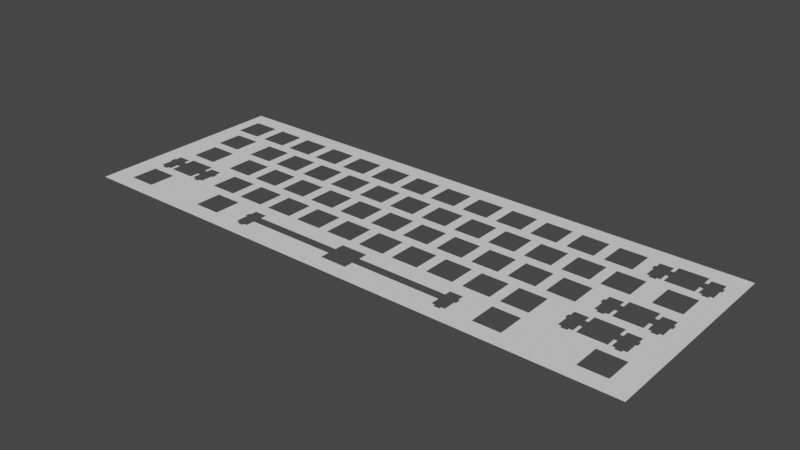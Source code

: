 # Source: wkl_60.blend  (saved by Blender 2.80.75; exported with 4.5.12 LTS)
import bpy
from mathutils import Matrix  # noqa: F401  (used for matrix-valued properties, if any)

bpy.ops.wm.read_factory_settings(use_empty=True)
scene = bpy.context.scene
scene.name = 'Scene'

# ---- collections
col_collection = bpy.data.collections.new('Collection'); scene.collection.children.link(col_collection)

# ---- world
world_world = bpy.data.worlds.new('World'); scene.world = world_world
world_world.use_nodes = True; world_world.node_tree.nodes.clear()
_N = world_world.node_tree.nodes; _L = world_world.node_tree.links
n0 = _N.new('ShaderNodeOutputWorld'); n0.name = 'World Output'; n0.location = (300, 300)
n1 = _N.new('ShaderNodeBackground'); n1.name = 'Background'; n1.location = (10, 300)
n1.inputs[0].default_value = (0.05088, 0.05088, 0.05088, 1.0)
_L.new(n1.outputs[0], n0.inputs[0])
n0.is_active_output = True
world_world.color = (0.05088, 0.05088, 0.05088)
world_world.use_sun_shadow = False
world_world.sun_shadow_jitter_overblur = 0.0

# ---- meshes
me_0_curve = bpy.data.meshes.new('0_curve_')
me_0_curve.from_pydata([(132.0, -25.82, 0.0), (130.2, -25.82, 0.0), (130.2, -27.02, 0.0), (126.9, -27.02, 0.0), (126.9, -25.82, 0.0), (125.2, -25.82, 0.0), (125.2, -21.35, 0.0), (123.7, -21.35, 0.0), (123.7, -26.05, 0.0), (109.7, -26.05, 0.0), (109.7, -21.35, 0.0), (108.2, -21.35, 0.0), (108.2, -25.82, 0.0), (106.4, -25.82, 0.0), (106.4, -27.02, 0.0), (103.1, -27.02, 0.0), (103.1, -25.82, 0.0), (101.4, -25.82, 0.0), (101.4, -19.55, 0.0), (100.6, -19.55, 0.0), (100.6, -16.75, 0.0), (101.4, -16.75, 0.0), (101.4, -13.52, 0.0), (108.2, -13.52, 0.0), (108.2, -16.75, 0.0), (109.7, -16.75, 0.0), (109.7, -12.05, 0.0), (123.7, -12.05, 0.0), (123.7, -16.75, 0.0), (125.2, -16.75, 0.0), (125.2, -13.52, 0.0), (132.0, -13.52, 0.0), (132.0, -16.75, 0.0), (132.8, -16.75, 0.0), (132.8, -19.55, 0.0), (132.0, -19.55, 0.0), (30.81, -26.05, 0.0), (16.81, -26.05, 0.0), (16.81, -12.05, 0.0), (30.81, -12.05, 0.0), (-128.4, -26.05, 0.0), (-114.4, -26.05, 0.0), (-114.4, -21.35, 0.0), (-112.9, -21.35, 0.0), (-112.9, -25.82, 0.0), (-111.2, -25.82, 0.0), (-111.2, -27.02, 0.0), (-107.9, -27.02, 0.0), (-107.9, -25.82, 0.0), (-106.2, -25.82, 0.0), (-106.2, -19.55, 0.0), (-105.3, -19.55, 0.0), (-105.3, -16.75, 0.0), (-106.2, -16.75, 0.0), (-106.2, -13.52, 0.0), (-112.9, -13.52, 0.0), (-112.9, -16.75, 0.0), (-114.4, -16.75, 0.0), (-114.4, -12.05, 0.0), (-128.4, -12.05, 0.0), (-128.4, -16.75, 0.0), (-130.0, -16.75, 0.0), (-130.0, -13.52, 0.0), (-136.7, -13.52, 0.0), (-136.7, -16.75, 0.0), (-137.5, -16.75, 0.0), (-137.5, -19.55, 0.0), (-136.7, -19.55, 0.0), (-136.7, -25.82, 0.0), (-135.0, -25.82, 0.0), (-135.0, -27.02, 0.0), (-131.7, -27.02, 0.0), (-131.7, -25.82, 0.0), (-130.0, -25.82, 0.0), (-130.0, -21.35, 0.0), (-128.4, -21.35, 0.0), (-78.44, -26.05, 0.0), (-78.44, -12.05, 0.0), (-64.44, -12.05, 0.0), (-64.44, -26.05, 0.0), (21.29, -7.0, 0.0), (7.287, -7.0, 0.0), (7.287, 7.0, 0.0), (21.29, 7.0, 0.0), (-53.77, -44.87, 0.0), (-55.5, -44.87, 0.0), (-55.5, -46.07, 0.0), (-58.8, -46.07, 0.0), (-58.8, -44.87, 0.0), (-60.52, -44.87, 0.0), (-60.52, -38.6, 0.0), (-61.35, -38.6, 0.0), (-61.35, -35.8, 0.0), (-60.52, -35.8, 0.0), (-60.52, -32.57, 0.0), (-53.77, -32.57, 0.0), (-53.77, -35.8, 0.0), (-7.0, -35.8, 0.0), (-7.0, -31.1, 0.0), (6.999, -31.1, 0.0), (6.999, -35.8, 0.0), (53.78, -35.8, 0.0), (53.78, -32.57, 0.0), (60.53, -32.57, 0.0), (60.53, -35.8, 0.0), (61.35, -35.8, 0.0), (61.35, -38.6, 0.0), (60.53, -38.6, 0.0), (60.53, -44.87, 0.0), (58.8, -44.87, 0.0), (58.8, -46.07, 0.0), (55.5, -46.07, 0.0), (55.5, -44.87, 0.0), (53.78, -44.87, 0.0), (53.78, -40.4, 0.0), (6.999, -40.4, 0.0), (6.999, -45.1, 0.0), (-7.0, -45.1, 0.0), (-7.0, -40.4, 0.0), (-53.77, -40.4, 0.0), (111.2, -6.769, 0.0), (111.2, -7.971, 0.0), (107.9, -7.971, 0.0), (107.9, -6.769, 0.0), (106.2, -6.769, 0.0), (106.2, -0.5006, 0.0), (105.3, -0.5006, 0.0), (105.3, 2.3, 0.0), (106.2, 2.3, 0.0), (106.2, 5.53, 0.0), (112.9, 5.53, 0.0), (112.9, 2.3, 0.0), (114.4, 2.3, 0.0), (114.4, 7.0, 0.0), (128.4, 7.0, 0.0), (128.4, 2.3, 0.0), (130.0, 2.3, 0.0), (130.0, 5.53, 0.0), (136.7, 5.53, 0.0), (136.7, 2.3, 0.0), (137.5, 2.3, 0.0), (137.5, -0.5006, 0.0), (136.7, -0.5006, 0.0), (136.7, -6.769, 0.0), (135.0, -6.769, 0.0), (135.0, -7.971, 0.0), (131.7, -7.971, 0.0), (131.7, -6.769, 0.0), (130.0, -6.769, 0.0), (130.0, -2.3, 0.0), (128.4, -2.3, 0.0), (128.4, -7.0, 0.0), (114.4, -7.0, 0.0), (114.4, -2.3, 0.0), (112.9, -2.3, 0.0), (112.9, -6.769, 0.0), (116.8, 40.4, 0.0), (115.3, 40.4, 0.0), (115.3, 43.63, 0.0), (108.6, 43.63, 0.0), (108.6, 40.4, 0.0), (107.7, 40.4, 0.0), (107.7, 37.6, 0.0), (108.6, 37.6, 0.0), (108.6, 31.33, 0.0), (110.3, 31.33, 0.0), (110.3, 30.13, 0.0), (113.6, 30.13, 0.0), (113.6, 31.33, 0.0), (115.3, 31.33, 0.0), (115.3, 35.8, 0.0), (116.8, 35.8, 0.0), (116.8, 31.1, 0.0), (130.8, 31.1, 0.0), (130.8, 35.8, 0.0), (132.4, 35.8, 0.0), (132.4, 31.33, 0.0), (134.1, 31.33, 0.0), (134.1, 30.13, 0.0), (137.4, 30.13, 0.0), (137.4, 31.33, 0.0), (139.1, 31.33, 0.0), (139.1, 37.6, 0.0), (139.9, 37.6, 0.0), (139.9, 40.4, 0.0), (139.1, 40.4, 0.0), (139.1, 43.63, 0.0), (132.4, 43.63, 0.0), (132.4, 40.4, 0.0), (130.8, 40.4, 0.0), (130.8, 45.1, 0.0), (116.8, 45.1, 0.0), (73.96, -31.1, 0.0), (73.96, -45.1, 0.0), (87.96, -45.1, 0.0), (87.96, -31.1, 0.0), (12.05, 31.1, 0.0), (12.05, 45.1, 0.0), (26.05, 45.1, 0.0), (26.05, 31.1, 0.0), (146.9, 53.63, 0.0), (-146.9, 53.63, 0.0), (-146.9, -53.63, 0.0), (146.9, -53.63, 0.0), (92.72, 26.05, 0.0), (92.72, 12.05, 0.0), (78.73, 12.05, 0.0), (78.73, 26.05, 0.0), (35.86, -12.05, 0.0), (35.86, -26.05, 0.0), (49.86, -26.05, 0.0), (49.86, -12.05, 0.0), (-59.39, -26.05, 0.0), (-45.39, -26.05, 0.0), (-45.39, -12.05, 0.0), (-59.39, -12.05, 0.0), (45.39, -7.0, 0.0), (45.39, 7.0, 0.0), (59.39, 7.0, 0.0), (59.39, -7.0, 0.0), (-31.1, 45.1, 0.0), (-31.1, 31.1, 0.0), (-45.1, 31.1, 0.0), (-45.1, 45.1, 0.0), (2.237, -7.0, 0.0), (-11.76, -7.0, 0.0), (-11.76, 7.0, 0.0), (2.237, 7.0, 0.0), (11.76, -26.05, 0.0), (-2.238, -26.05, 0.0), (-2.238, -12.05, 0.0), (11.76, -12.05, 0.0), (40.34, 7.0, 0.0), (40.34, -7.0, 0.0), (26.34, -7.0, 0.0), (26.34, 7.0, 0.0), (-54.63, 26.05, 0.0), (-54.63, 12.05, 0.0), (-40.63, 12.05, 0.0), (-40.63, 26.05, 0.0), (-83.2, 31.1, 0.0), (-83.2, 45.1, 0.0), (-69.2, 45.1, 0.0), (-69.2, 31.1, 0.0), (-12.05, 31.1, 0.0), (-26.05, 31.1, 0.0), (-26.05, 45.1, 0.0), (-12.05, 45.1, 0.0), (-87.96, 7.0, 0.0), (-87.96, -7.0, 0.0), (-73.96, -7.0, 0.0), (-73.96, 7.0, 0.0), (31.1, 45.1, 0.0), (31.1, 31.1, 0.0), (45.1, 31.1, 0.0), (45.1, 45.1, 0.0), (-26.34, -26.05, 0.0), (-40.34, -26.05, 0.0), (-40.34, -12.05, 0.0), (-26.34, -12.05, 0.0), (68.91, -12.05, 0.0), (68.91, -26.05, 0.0), (54.91, -26.05, 0.0), (54.91, -12.05, 0.0), (-30.81, 7.0, 0.0), (-30.81, -7.0, 0.0), (-16.81, -7.0, 0.0), (-16.81, 7.0, 0.0), (88.25, 31.1, 0.0), (88.25, 45.1, 0.0), (102.2, 45.1, 0.0), (102.2, 31.1, 0.0), (83.49, 7.0, 0.0), (83.49, -7.0, 0.0), (97.49, -7.0, 0.0), (97.49, 7.0, 0.0), (-111.8, 12.05, 0.0), (-97.78, 12.05, 0.0), (-97.78, 26.05, 0.0), (-111.8, 26.05, 0.0), (-59.68, 12.05, 0.0), (-73.68, 12.05, 0.0), (-73.68, 26.05, 0.0), (-59.68, 26.05, 0.0), (-107.3, 31.1, 0.0), (-121.3, 31.1, 0.0), (-121.3, 45.1, 0.0), (-107.3, 45.1, 0.0), (135.6, 26.05, 0.0), (135.6, 12.05, 0.0), (121.6, 12.05, 0.0), (121.6, 26.05, 0.0), (-64.15, 45.1, 0.0), (-64.15, 31.1, 0.0), (-50.15, 31.1, 0.0), (-50.15, 45.1, 0.0), (-140.4, 31.1, 0.0), (-126.4, 31.1, 0.0), (-126.4, 45.1, 0.0), (-140.4, 45.1, 0.0), (-73.96, -45.1, 0.0), (-87.96, -45.1, 0.0), (-87.96, -31.1, 0.0), (-73.96, -31.1, 0.0), (121.6, -45.1, 0.0), (135.6, -45.1, 0.0), (135.6, -31.1, 0.0), (121.6, -31.1, 0.0), (-133.2, -7.0, 0.0), (-133.2, 7.0, 0.0), (-119.2, 7.0, 0.0), (-119.2, -7.0, 0.0), (83.2, 45.1, 0.0), (83.2, 31.1, 0.0), (69.2, 31.1, 0.0), (69.2, 45.1, 0.0), (40.63, 12.05, 0.0), (40.63, 26.05, 0.0), (54.62, 26.05, 0.0), (54.62, 12.05, 0.0), (87.96, -12.05, 0.0), (87.96, -26.05, 0.0), (73.96, -26.05, 0.0), (73.96, -12.05, 0.0), (-21.58, 12.05, 0.0), (-35.57, 12.05, 0.0), (-35.57, 26.05, 0.0), (-21.58, 26.05, 0.0), (-35.86, -7.0, 0.0), (-49.86, -7.0, 0.0), (-49.86, 7.0, 0.0), (-35.86, 7.0, 0.0), (-7.0, 45.1, 0.0), (-7.0, 31.1, 0.0), (6.999, 31.1, 0.0), (6.999, 45.1, 0.0), (-97.49, -26.05, 0.0), (-83.49, -26.05, 0.0), (-83.49, -12.05, 0.0), (-97.49, -12.05, 0.0), (-135.6, -45.1, 0.0), (-135.6, -31.1, 0.0), (-121.6, -31.1, 0.0), (-121.6, -45.1, 0.0), (21.58, 26.05, 0.0), (21.58, 12.05, 0.0), (35.57, 12.05, 0.0), (35.57, 26.05, 0.0), (-54.91, -7.0, 0.0), (-68.91, -7.0, 0.0), (-68.91, 7.0, 0.0), (-54.91, 7.0, 0.0), (-93.01, -7.0, 0.0), (-107.0, -7.0, 0.0), (-107.0, 7.0, 0.0), (-93.01, 7.0, 0.0), (64.44, 7.0, 0.0), (64.44, -7.0, 0.0), (78.44, -7.0, 0.0), (78.44, 7.0, 0.0), (97.78, 12.05, 0.0), (111.8, 12.05, 0.0), (111.8, 26.05, 0.0), (97.78, 26.05, 0.0), (-135.6, 12.05, 0.0), (-121.6, 12.05, 0.0), (-121.6, 26.05, 0.0), (-135.6, 26.05, 0.0), (59.68, 12.05, 0.0), (73.67, 12.05, 0.0), (73.67, 26.05, 0.0), (59.68, 26.05, 0.0), (-78.73, 26.05, 0.0), (-78.73, 12.05, 0.0), (-92.73, 12.05, 0.0), (-92.73, 26.05, 0.0), (2.525, 26.05, 0.0), (2.525, 12.05, 0.0), (16.52, 12.05, 0.0), (16.52, 26.05, 0.0), (50.15, 45.1, 0.0), (50.15, 31.1, 0.0), (64.15, 31.1, 0.0), (64.15, 45.1, 0.0), (-88.25, 45.1, 0.0), (-88.25, 31.1, 0.0), (-102.3, 31.1, 0.0), (-102.3, 45.1, 0.0), (-7.288, -12.05, 0.0), (-21.29, -12.05, 0.0), (-21.29, -26.05, 0.0), (-7.288, -26.05, 0.0), (-16.52, 26.05, 0.0), (-16.52, 12.05, 0.0), (-2.526, 12.05, 0.0), (-2.526, 26.05, 0.0)], [], [(299, 296, 201), (87, 202, 301), (36, 209, 101), (298, 201, 286), (287, 201, 387), (387, 201, 384), (384, 201, 241), (241, 201, 242), (242, 201, 292), (292, 201, 295), (295, 201, 223), (223, 201, 220), (246, 201, 247), (247, 201, 332), (332, 201, 335), (335, 200, 197), (197, 200, 198), (198, 200, 252), (252, 200, 255), (255, 200, 380), (380, 200, 383), (383, 200, 315), (315, 200, 312), (312, 200, 269), (269, 200, 270), (270, 200, 191), (191, 200, 190), (190, 200, 186), (186, 200, 184), (205, 272, 206), (364, 65, 296), (297, 298, 286), (297, 286, 285), (2, 306, 307), (284, 287, 387), (284, 387, 386), (385, 384, 241), (385, 241, 240), (243, 242, 292), (243, 292, 293), (294, 295, 223), (294, 223, 222), (221, 220, 246), (286, 201, 287), (221, 246, 245), (244, 247, 332), (244, 332, 333), (334, 335, 197), (334, 197, 196), (199, 198, 252), (199, 252, 253), (254, 255, 380), (254, 380, 381), (382, 383, 315), (382, 315, 314), (313, 312, 269), (313, 269, 268), (159, 161, 270), (159, 270, 191), (159, 191, 158), (158, 191, 156), (189, 190, 187), (187, 190, 186), (183, 184, 200), (161, 159, 160), (157, 158, 156), (189, 187, 188), (185, 186, 184), (271, 270, 162), (111, 116, 113), (163, 164, 162), (364, 309, 63), (181, 182, 183), (183, 200, 181), (169, 170, 171), (169, 171, 172), (175, 176, 174), (148, 151, 150), (165, 166, 164), (200, 203, 141), (167, 168, 169), (167, 169, 172), (177, 178, 176), (46, 41, 44), (179, 180, 181), (181, 200, 140), (367, 364, 296), (367, 296, 297), (285, 366, 297), (284, 279, 285), (386, 278, 284), (385, 278, 386), (240, 375, 385), (243, 372, 240), (293, 282, 243), (294, 236, 293), (222, 236, 294), (221, 239, 222), (245, 326, 221), (244, 327, 245), (333, 392, 244), (334, 376, 333), (196, 376, 334), (199, 344, 196), (253, 344, 199), (382, 318, 381), (239, 236, 222), (313, 370, 314), (347, 344, 253), (271, 363, 268), (204, 207, 268), (172, 291, 362), (58, 353, 55), (173, 291, 172), (362, 363, 271), (219, 263, 216), (113, 116, 115), (381, 317, 254), (375, 278, 385), (279, 366, 285), (327, 326, 245), (283, 282, 293), (376, 395, 333), (282, 372, 243), (326, 239, 221), (314, 371, 382), (379, 376, 196), (395, 392, 333), (220, 201, 246), (370, 371, 314), (318, 317, 381), (173, 178, 288), (317, 347, 254), (207, 370, 313), (371, 318, 382), (236, 283, 293), (167, 362, 166), (167, 172, 362), (362, 271, 164), (178, 179, 288), (291, 173, 288), (65, 202, 296), (339, 336, 51), (298, 299, 201), (365, 366, 279), (365, 279, 276), (277, 278, 375), (277, 375, 374), (373, 372, 282), (373, 282, 281), (280, 283, 236), (280, 236, 237), (238, 239, 326), (238, 326, 325), (324, 327, 392), (363, 204, 268), (324, 392, 393), (392, 327, 244), (394, 395, 376), (394, 376, 377), (378, 379, 344), (378, 344, 345), (346, 347, 317), (346, 317, 316), (319, 318, 371), (319, 371, 368), (369, 370, 207), (369, 207, 206), (205, 204, 363), (205, 363, 360), (361, 362, 291), (361, 291, 290), (288, 181, 289), (366, 367, 297), (270, 161, 162), (309, 364, 365), (276, 310, 365), (277, 354, 276), (374, 355, 277), (373, 248, 374), (394, 377, 227), (280, 350, 281), (248, 373, 251), (350, 251, 281), (248, 355, 374), (82, 227, 377), (100, 99, 37), (238, 330, 237), (355, 354, 277), (238, 325, 331), (280, 237, 351), (324, 264, 325), (378, 345, 83), (346, 316, 232), (330, 351, 237), (394, 226, 393), (264, 331, 325), (378, 82, 377), (354, 310, 276), (338, 339, 249), (369, 206, 359), (290, 289, 134), (226, 267, 393), (205, 360, 275), (319, 217, 316), (361, 290, 133), (373, 281, 251), (346, 235, 345), (350, 280, 351), (356, 218, 368), (369, 356, 368), (330, 238, 331), (272, 359, 206), (82, 378, 83), (361, 133, 130), (235, 346, 232), (360, 361, 129), (217, 319, 218), (235, 83, 345), (356, 369, 359), (319, 368, 218), (272, 205, 275), (310, 309, 365), (133, 290, 134), (138, 137, 289), (289, 181, 138), (52, 54, 339), (65, 364, 63), (63, 309, 308), (311, 310, 354), (311, 354, 353), (352, 355, 248), (352, 248, 249), (250, 251, 350), (250, 350, 349), (348, 351, 330), (348, 330, 329), (268, 207, 313), (328, 331, 264), (328, 264, 265), (226, 394, 227), (266, 267, 226), (217, 232, 316), (266, 226, 225), (224, 227, 82), (224, 82, 81), (80, 83, 235), (80, 235, 234), (233, 232, 217), (233, 217, 216), (219, 218, 356), (219, 356, 357), (358, 359, 272), (358, 272, 273), (129, 127, 275), (275, 360, 129), (129, 361, 130), (130, 133, 132), (135, 134, 137), (94, 303, 79), (203, 110, 194), (127, 129, 128), (131, 130, 132), (135, 137, 136), (139, 138, 140), (274, 275, 126), (140, 200, 141), (125, 124, 126), (3, 8, 5), (143, 142, 141), (143, 141, 203), (155, 154, 153), (155, 153, 152), (149, 148, 150), (5, 8, 7), (123, 122, 124), (68, 202, 66), (121, 120, 155), (121, 155, 152), (147, 146, 148), (137, 134, 289), (145, 144, 143), (143, 203, 306), (311, 59, 308), (353, 58, 311), (164, 271, 162), (352, 339, 353), (249, 339, 352), (250, 338, 249), (349, 77, 250), (348, 78, 349), (329, 215, 348), (328, 258, 329), (265, 259, 328), (266, 389, 265), (225, 388, 266), (224, 388, 225), (81, 230, 224), (80, 231, 81), (234, 38, 80), (233, 39, 234), (214, 215, 329), (358, 323, 357), (231, 230, 81), (274, 320, 273), (320, 323, 273), (122, 26, 23), (308, 59, 62), (151, 27, 152), (151, 31, 30), (353, 339, 54), (151, 146, 31), (353, 54, 55), (58, 59, 311), (344, 379, 196), (216, 211, 233), (215, 78, 348), (77, 338, 250), (278, 279, 284), (39, 38, 234), (258, 214, 329), (388, 389, 266), (38, 231, 80), (273, 323, 358), (211, 208, 233), (323, 260, 357), (22, 274, 124), (208, 39, 233), (259, 258, 328), (260, 263, 219), (121, 152, 26), (146, 145, 31), (372, 375, 240), (152, 27, 26), (22, 320, 274), (87, 300, 89), (63, 308, 62), (62, 59, 60), (57, 58, 55), (78, 77, 349), (17, 321, 19), (275, 127, 126), (337, 338, 77), (337, 77, 76), (79, 78, 215), (79, 215, 212), (264, 324, 267), (213, 214, 258), (213, 258, 257), (256, 259, 389), (254, 347, 253), (256, 389, 390), (391, 388, 230), (391, 230, 229), (228, 231, 38), (228, 38, 37), (36, 39, 208), (36, 208, 209), (210, 211, 263), (210, 263, 262), (261, 260, 323), (261, 323, 322), (22, 20, 320), (122, 121, 26), (22, 122, 23), (23, 26, 25), (28, 27, 30), (27, 151, 30), (65, 63, 64), (61, 62, 60), (57, 55, 56), (53, 54, 52), (192, 193, 106), (179, 181, 288), (20, 22, 21), (24, 23, 25), (28, 30, 29), (32, 31, 33), (103, 261, 105), (202, 65, 66), (52, 339, 51), (321, 320, 19), (33, 143, 34), (67, 68, 66), (166, 362, 164), (49, 50, 51), (49, 51, 336), (18, 17, 19), (89, 300, 91), (0, 35, 34), (0, 34, 306), (34, 143, 306), (73, 74, 75), (73, 75, 40), (43, 44, 42), (202, 86, 117), (12, 11, 10), (12, 10, 9), (6, 5, 7), (44, 41, 42), (69, 70, 68), (68, 70, 341), (71, 72, 73), (71, 73, 40), (45, 46, 44), (146, 151, 148), (47, 48, 49), (47, 49, 336), (16, 15, 17), (122, 22, 124), (14, 13, 12), (14, 12, 9), (4, 3, 5), (178, 173, 176), (2, 1, 0), (2, 0, 306), (41, 342, 40), (46, 342, 41), (337, 302, 336), (76, 302, 337), (79, 303, 76), (212, 94, 79), (213, 95, 212), (261, 192, 105), (213, 257, 96), (303, 302, 76), (390, 391, 98), (391, 229, 98), (228, 99, 229), (37, 99, 228), (96, 256, 97), (95, 213, 96), (261, 103, 262), (99, 98, 229), (192, 322, 321), (342, 341, 71), (102, 101, 210), (124, 274, 126), (8, 307, 9), (3, 307, 8), (202, 68, 341), (341, 70, 71), (40, 342, 71), (47, 343, 46), (263, 211, 216), (101, 209, 210), (389, 259, 265), (301, 343, 47), (230, 388, 224), (202, 341, 340), (357, 260, 219), (336, 302, 301), (390, 98, 97), (343, 342, 46), (3, 2, 307), (94, 92, 303), (95, 94, 212), (210, 262, 102), (176, 173, 174), (256, 96, 257), (9, 307, 304), (192, 261, 322), (103, 102, 262), (33, 31, 145), (195, 321, 17), (303, 92, 91), (195, 192, 321), (195, 15, 194), (14, 9, 304), (194, 15, 304), (305, 306, 203), (36, 100, 37), (92, 94, 93), (256, 390, 97), (100, 36, 101), (104, 103, 105), (320, 20, 19), (300, 303, 91), (105, 192, 106), (90, 89, 91), (201, 200, 335), (108, 107, 106), (108, 106, 193), (84, 119, 118), (84, 118, 117), (114, 113, 115), (15, 14, 304), (88, 87, 89), (15, 195, 17), (86, 85, 84), (86, 84, 117), (112, 111, 113), (33, 145, 143), (110, 109, 108), (110, 108, 193), (202, 340, 343), (202, 343, 301), (300, 87, 301), (324, 393, 267), (116, 202, 117), (111, 203, 116), (110, 193, 194), (304, 203, 194), (305, 203, 304), (296, 202, 201), (202, 87, 86), (181, 140, 138), (110, 203, 111), (203, 202, 116), (336, 301, 47)])
me_0_curve.use_remesh_preserve_volume = False
me_0_curve.use_remesh_preserve_attributes = False
me_0_curve.use_mirror_vertex_groups = False
me_0_curve.update()
me_0_curve__001 = bpy.data.meshes.new('0_curve_.001')
me_0_curve__001.from_pydata([(-142.9, -47.63, 0.0), (-114.3, -47.63, 0.0), (-114.3, -28.58, 0.0), (-95.25, -28.58, 0.0), (-95.25, -47.63, 0.0), (95.25, -47.63, 0.0), (95.25, -28.58, 0.0), (114.3, -28.58, 0.0), (114.3, -47.63, 0.0), (142.9, -47.63, 0.0), (142.9, 47.63, 0.0), (-142.9, 47.63, 0.0), (146.9, 53.63, 0.0), (-146.9, 53.63, 0.0), (-146.9, -53.63, 0.0), (146.9, -53.63, 0.0)], [(0, 1), (1, 2), (2, 3), (3, 4), (4, 5), (5, 6), (6, 7), (7, 8), (8, 9), (9, 10), (10, 11), (12, 13), (13, 14), (14, 15), (11, 0), (15, 12)], [])
me_0_curve__001.use_remesh_preserve_volume = False
me_0_curve__001.use_remesh_preserve_attributes = False
me_0_curve__001.use_mirror_vertex_groups = False
me_0_curve__001.update()

# ---- objects
ob_0_curve = bpy.data.objects.new('0_curve_', me_0_curve)
ob_0_curve__001 = bpy.data.objects.new('0_curve_.001', me_0_curve__001)

# ---- transforms, parenting, visibility, modifiers, constraints
ob_0_curve.location = (147.0, 53.72, 0.0)
ob_0_curve.lineart.crease_threshold = 0.0
ob_0_curve__001.location = (147.0, 53.72, 0.0)
ob_0_curve__001.lineart.crease_threshold = 0.0

# ---- collection membership
scene.collection.objects.link(ob_0_curve)
scene.collection.objects.link(ob_0_curve__001)

# ---- scene / render settings (as saved in the file)
scene.frame_start = 1; scene.frame_end = 250; scene.frame_set(1)
scene.render.engine = 'BLENDER_EEVEE_NEXT'
scene.cycles.use_denoising = False
scene.cycles.samples = 128
scene.cycles.sampling_pattern = 'TABULATED_SOBOL'
scene.cycles.use_adaptive_sampling = False
scene.cycles.use_light_tree = False
scene.view_settings.view_transform = 'Filmic'
bpy.context.view_layer.update()

# ---- added for rendering (the .blend has no active camera and no usable light): camera, sun
cam_auto = bpy.data.cameras.new('AutoCamera')
cam_auto.lens = 50.0
cam_auto.sensor_width = 36.0
cam_auto.clip_end = 5077.78
ob_auto_camera = bpy.data.objects.new('AutoCamera', cam_auto)
scene.collection.objects.link(ob_auto_camera)
ob_auto_camera.location = (436.302, -293.481, 231.467)
ob_auto_camera.rotation_euler = (1.09748, -7.21219e-08, 0.694738)
scene.camera = ob_auto_camera
light_auto_sun = bpy.data.lights.new('AutoSun', 'SUN')
light_auto_sun.energy = 3.0
light_auto_sun.angle = 0.0523599
ob_auto_sun = bpy.data.objects.new('AutoSun', light_auto_sun)
scene.collection.objects.link(ob_auto_sun)
ob_auto_sun.rotation_euler = (0.872665, 0.174533, 0.523599)
bpy.context.view_layer.update()
